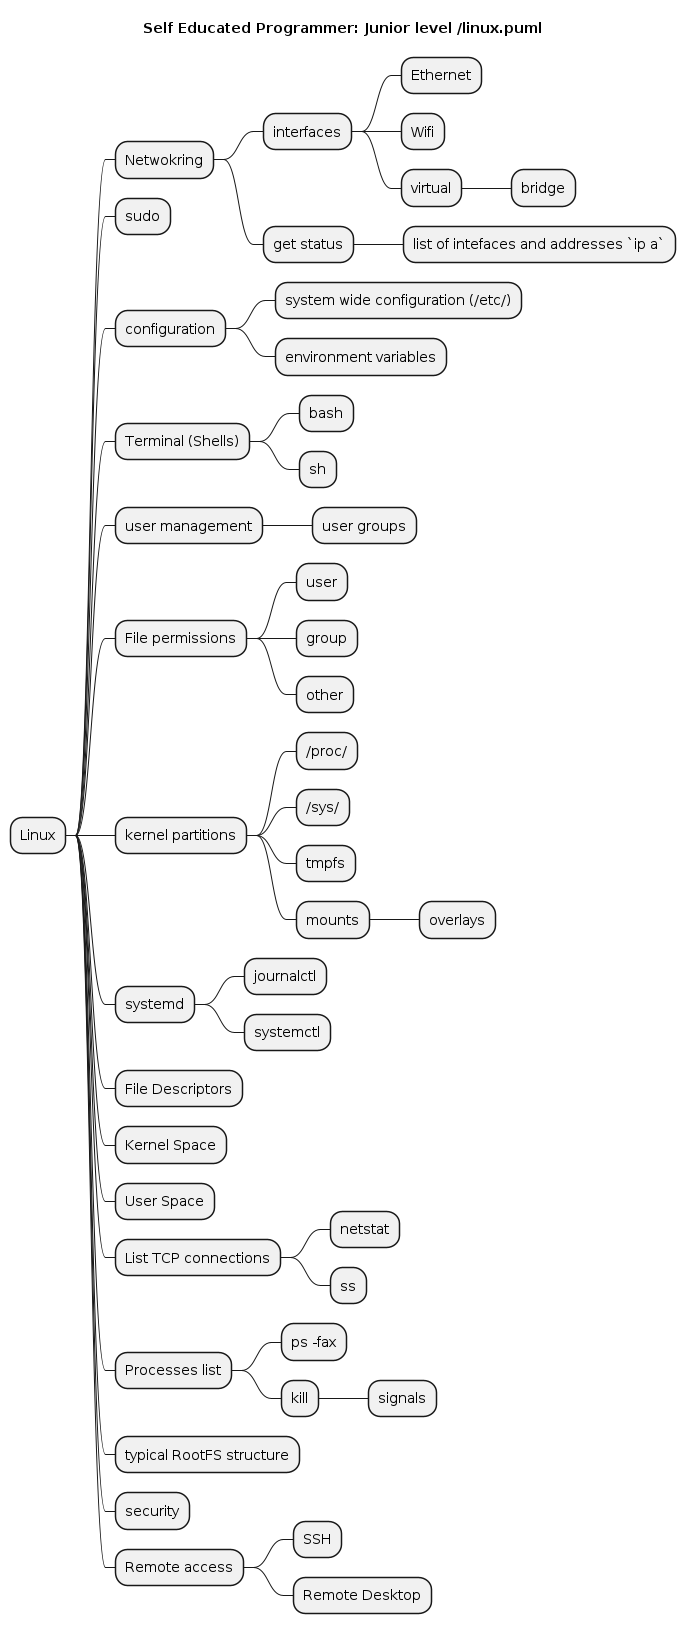

The diagram above was rendered by PlantUML. Its source (embedded in the PNG):
@startmindmap
title Self Educated Programmer: Junior level /linux.puml


* Linux
** Netwokring
*** interfaces
**** Ethernet
**** Wifi
**** virtual
***** bridge
*** get status
**** list of intefaces and addresses `ip a`
** sudo
** configuration
*** system wide configuration (/etc/)
*** environment variables
** Terminal (Shells)
*** bash
*** sh
** user management
*** user groups
** File permissions
*** user
*** group
*** other
** kernel partitions
*** /proc/
*** /sys/
*** tmpfs
*** mounts
**** overlays
** systemd
*** journalctl
*** systemctl
** File Descriptors
** Kernel Space
** User Space
** List TCP connections
*** netstat
*** ss
** Processes list
*** ps -fax
*** kill
**** signals
** typical RootFS structure
** security
** Remote access
*** SSH
*** Remote Desktop


@endmindmap